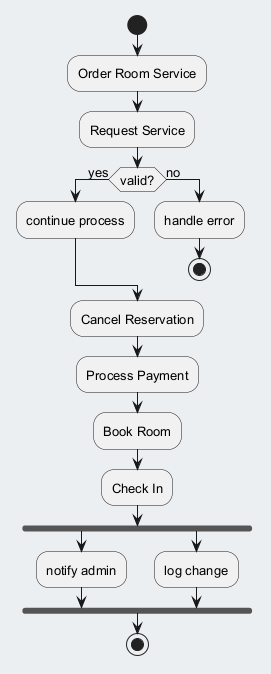

The diagram above was rendered by PlantUML. Its source (embedded in the PNG):
@startuml
skinparam backgroundColor #ECEFF1
skinparam classBackgroundColor #FFFFFF
skinparam classBorderColor #455A64
skinparam defaultFontSize 13
start
:Order Room Service;
:Request Service;
if (valid?) then (yes)
:continue process;
else (no)
:handle error;
stop
endif
:Cancel Reservation;
:Process Payment;
:Book Room;
:Check In;
fork
:notify admin;
fork again
:log change;
end fork
stop
@enduml